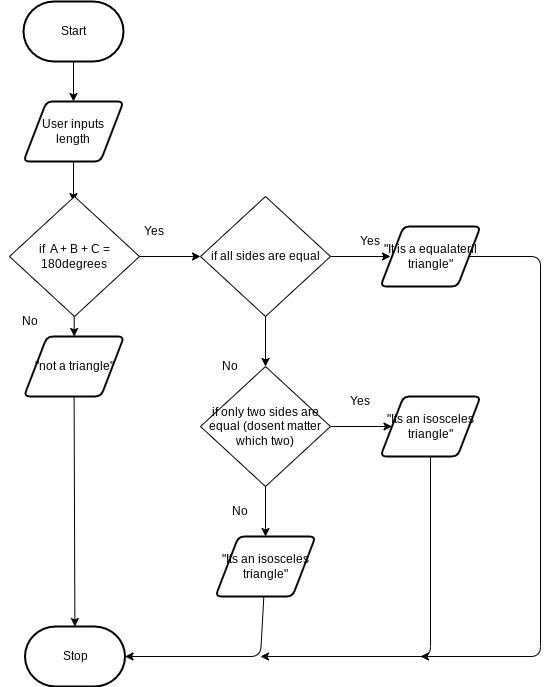

The diagram above was exported from draw.io. Its source (the exported page's mxGraphModel, read from the mxfile embedded in the PNG):
<mxGraphModel dx="520" dy="429" grid="1" gridSize="10" guides="1" tooltips="1" connect="1" arrows="1" fold="1" page="1" pageScale="1" pageWidth="850" pageHeight="1100" math="0" shadow="0">
  <root>
    <mxCell id="0" />
    <mxCell id="1" parent="0" />
    <mxCell id="7" style="edgeStyle=none;html=1;" parent="1" source="2" target="3" edge="1">
      <mxGeometry relative="1" as="geometry" />
    </mxCell>
    <mxCell id="2" value="Start" style="strokeWidth=2;html=1;shape=mxgraph.flowchart.terminator;whiteSpace=wrap;" parent="1" vertex="1">
      <mxGeometry x="123" y="35" width="100" height="60" as="geometry" />
    </mxCell>
    <mxCell id="8" style="edgeStyle=none;html=1;" parent="1" source="3" edge="1">
      <mxGeometry relative="1" as="geometry">
        <mxPoint x="173" y="235" as="targetPoint" />
      </mxGeometry>
    </mxCell>
    <mxCell id="3" value="User inputs length" style="shape=parallelogram;html=1;strokeWidth=2;perimeter=parallelogramPerimeter;whiteSpace=wrap;rounded=1;arcSize=12;size=0.23;" parent="1" vertex="1">
      <mxGeometry x="123" y="135" width="100" height="60" as="geometry" />
    </mxCell>
    <mxCell id="10" style="edgeStyle=none;html=1;" parent="1" source="5" target="6" edge="1">
      <mxGeometry relative="1" as="geometry" />
    </mxCell>
    <mxCell id="5" value="&quot;not a triangle&quot;" style="shape=parallelogram;html=1;strokeWidth=2;perimeter=parallelogramPerimeter;whiteSpace=wrap;rounded=1;arcSize=12;size=0.23;" parent="1" vertex="1">
      <mxGeometry x="123.5" y="370" width="100" height="60" as="geometry" />
    </mxCell>
    <mxCell id="6" value="Stop" style="strokeWidth=2;html=1;shape=mxgraph.flowchart.terminator;whiteSpace=wrap;" parent="1" vertex="1">
      <mxGeometry x="124.5" y="660" width="100" height="60" as="geometry" />
    </mxCell>
    <mxCell id="15" style="edgeStyle=none;html=1;" edge="1" parent="1" source="11" target="5">
      <mxGeometry relative="1" as="geometry" />
    </mxCell>
    <mxCell id="19" style="edgeStyle=none;html=1;entryX=0;entryY=0.5;entryDx=0;entryDy=0;" edge="1" parent="1" source="11" target="16">
      <mxGeometry relative="1" as="geometry" />
    </mxCell>
    <mxCell id="11" value="if&amp;nbsp; A + B + C = 180degrees" style="rhombus;whiteSpace=wrap;html=1;" vertex="1" parent="1">
      <mxGeometry x="109" y="230" width="130" height="120" as="geometry" />
    </mxCell>
    <mxCell id="29" style="edgeStyle=none;html=1;" edge="1" parent="1" source="12">
      <mxGeometry relative="1" as="geometry">
        <mxPoint x="520" y="690" as="targetPoint" />
        <Array as="points">
          <mxPoint x="640" y="290" />
          <mxPoint x="640" y="690" />
        </Array>
      </mxGeometry>
    </mxCell>
    <mxCell id="12" value="&quot;It is a equalateril triangle&quot;" style="shape=parallelogram;html=1;strokeWidth=2;perimeter=parallelogramPerimeter;whiteSpace=wrap;rounded=1;arcSize=12;size=0.23;" vertex="1" parent="1">
      <mxGeometry x="480" y="260" width="100" height="60" as="geometry" />
    </mxCell>
    <mxCell id="28" style="edgeStyle=none;html=1;" edge="1" parent="1" source="14">
      <mxGeometry relative="1" as="geometry">
        <mxPoint x="360" y="690" as="targetPoint" />
        <Array as="points">
          <mxPoint x="530" y="690" />
        </Array>
      </mxGeometry>
    </mxCell>
    <mxCell id="14" value="&quot;Its an isosceles triangle&quot;" style="shape=parallelogram;html=1;strokeWidth=2;perimeter=parallelogramPerimeter;whiteSpace=wrap;rounded=1;arcSize=12;size=0.23;" vertex="1" parent="1">
      <mxGeometry x="480" y="430" width="100" height="60" as="geometry" />
    </mxCell>
    <mxCell id="20" style="edgeStyle=none;html=1;" edge="1" parent="1" source="16">
      <mxGeometry relative="1" as="geometry">
        <mxPoint x="490" y="290" as="targetPoint" />
      </mxGeometry>
    </mxCell>
    <mxCell id="23" style="edgeStyle=none;html=1;" edge="1" parent="1" source="16" target="21">
      <mxGeometry relative="1" as="geometry" />
    </mxCell>
    <mxCell id="16" value="if all sides are equal" style="rhombus;whiteSpace=wrap;html=1;" vertex="1" parent="1">
      <mxGeometry x="300" y="230" width="130" height="120" as="geometry" />
    </mxCell>
    <mxCell id="22" style="edgeStyle=none;html=1;" edge="1" parent="1" source="21" target="14">
      <mxGeometry relative="1" as="geometry" />
    </mxCell>
    <mxCell id="26" style="edgeStyle=none;html=1;entryX=0.5;entryY=0;entryDx=0;entryDy=0;" edge="1" parent="1" source="21" target="24">
      <mxGeometry relative="1" as="geometry" />
    </mxCell>
    <mxCell id="21" value="if only two sides are equal (dosent matter which two)" style="rhombus;whiteSpace=wrap;html=1;" vertex="1" parent="1">
      <mxGeometry x="300" y="400" width="130" height="120" as="geometry" />
    </mxCell>
    <mxCell id="27" style="edgeStyle=none;html=1;entryX=1;entryY=0.5;entryDx=0;entryDy=0;entryPerimeter=0;" edge="1" parent="1" source="24" target="6">
      <mxGeometry relative="1" as="geometry">
        <Array as="points">
          <mxPoint x="360" y="690" />
        </Array>
      </mxGeometry>
    </mxCell>
    <mxCell id="24" value="&quot;Its an isosceles triangle&quot;" style="shape=parallelogram;html=1;strokeWidth=2;perimeter=parallelogramPerimeter;whiteSpace=wrap;rounded=1;arcSize=12;size=0.23;" vertex="1" parent="1">
      <mxGeometry x="315" y="570" width="100" height="60" as="geometry" />
    </mxCell>
    <mxCell id="31" value="Yes" style="text;html=1;strokeColor=none;fillColor=none;align=center;verticalAlign=middle;whiteSpace=wrap;rounded=0;" vertex="1" parent="1">
      <mxGeometry x="223.5" y="250" width="60" height="30" as="geometry" />
    </mxCell>
    <mxCell id="32" value="Yes" style="text;html=1;strokeColor=none;fillColor=none;align=center;verticalAlign=middle;whiteSpace=wrap;rounded=0;" vertex="1" parent="1">
      <mxGeometry x="440" y="260" width="60" height="30" as="geometry" />
    </mxCell>
    <mxCell id="33" value="Yes" style="text;html=1;strokeColor=none;fillColor=none;align=center;verticalAlign=middle;whiteSpace=wrap;rounded=0;" vertex="1" parent="1">
      <mxGeometry x="430" y="420" width="60" height="30" as="geometry" />
    </mxCell>
    <mxCell id="34" value="No" style="text;html=1;strokeColor=none;fillColor=none;align=center;verticalAlign=middle;whiteSpace=wrap;rounded=0;" vertex="1" parent="1">
      <mxGeometry x="100" y="340" width="60" height="30" as="geometry" />
    </mxCell>
    <mxCell id="35" value="No" style="text;html=1;strokeColor=none;fillColor=none;align=center;verticalAlign=middle;whiteSpace=wrap;rounded=0;" vertex="1" parent="1">
      <mxGeometry x="300" y="385" width="60" height="30" as="geometry" />
    </mxCell>
    <mxCell id="36" value="No" style="text;html=1;strokeColor=none;fillColor=none;align=center;verticalAlign=middle;whiteSpace=wrap;rounded=0;" vertex="1" parent="1">
      <mxGeometry x="310" y="530" width="60" height="30" as="geometry" />
    </mxCell>
  </root>
</mxGraphModel>